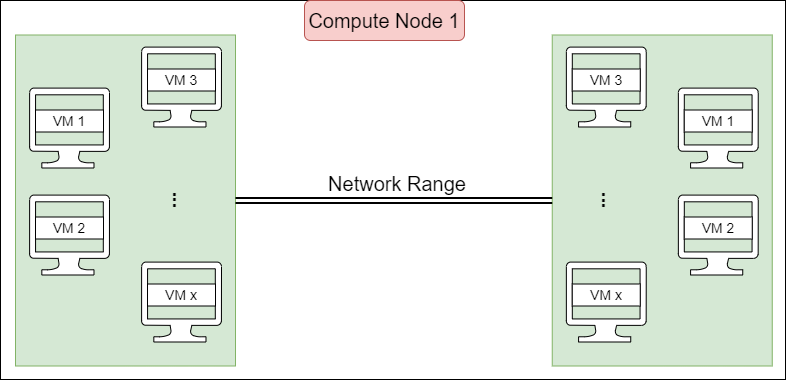

The diagram above was exported from draw.io. Its source (the exported page's mxGraphModel, read from the mxfile embedded in the PNG):
<mxGraphModel dx="1050" dy="530" grid="0" gridSize="10" guides="1" tooltips="1" connect="1" arrows="1" fold="1" page="1" pageScale="1" pageWidth="1100" pageHeight="850" background="none" math="0" shadow="0">
  <root>
    <mxCell id="0" />
    <mxCell id="1" parent="0" />
    <mxCell id="U94028NujbcrOy5nO_vY-46" value="" style="rounded=0;whiteSpace=wrap;html=1;" parent="1" vertex="1">
      <mxGeometry x="153" y="650" width="785" height="379" as="geometry" />
    </mxCell>
    <mxCell id="U94028NujbcrOy5nO_vY-48" value="" style="rounded=0;whiteSpace=wrap;html=1;fillColor=#d5e8d4;strokeColor=#82b366;" parent="1" vertex="1">
      <mxGeometry x="168" y="684.5" width="220" height="331" as="geometry" />
    </mxCell>
    <mxCell id="U94028NujbcrOy5nO_vY-49" value="" style="verticalLabelPosition=bottom;html=1;verticalAlign=top;align=center;shape=mxgraph.azure.computer;pointerEvents=1;" parent="1" vertex="1">
      <mxGeometry x="294" y="696.5" width="80" height="80" as="geometry" />
    </mxCell>
    <mxCell id="U94028NujbcrOy5nO_vY-53" value="&lt;font style=&quot;font-size: 14px;&quot;&gt;VM 3&lt;/font&gt;" style="rounded=0;whiteSpace=wrap;html=1;fontSize=14;" parent="1" vertex="1">
      <mxGeometry x="300" y="718.5" width="68" height="22" as="geometry" />
    </mxCell>
    <mxCell id="U94028NujbcrOy5nO_vY-60" value="" style="verticalLabelPosition=bottom;html=1;verticalAlign=top;align=center;shape=mxgraph.azure.computer;pointerEvents=1;" parent="1" vertex="1">
      <mxGeometry x="294" y="911.5" width="80" height="80" as="geometry" />
    </mxCell>
    <mxCell id="U94028NujbcrOy5nO_vY-61" value="&lt;font style=&quot;font-size: 14px;&quot;&gt;VM x&lt;/font&gt;" style="rounded=0;whiteSpace=wrap;html=1;fontSize=14;" parent="1" vertex="1">
      <mxGeometry x="300" y="933.5" width="68" height="22" as="geometry" />
    </mxCell>
    <mxCell id="U94028NujbcrOy5nO_vY-62" value="" style="verticalLabelPosition=bottom;html=1;verticalAlign=top;align=center;shape=mxgraph.azure.computer;pointerEvents=1;" parent="1" vertex="1">
      <mxGeometry x="182" y="737.5" width="80" height="80" as="geometry" />
    </mxCell>
    <mxCell id="U94028NujbcrOy5nO_vY-63" value="&lt;font style=&quot;font-size: 14px;&quot;&gt;VM 1&lt;/font&gt;" style="rounded=0;whiteSpace=wrap;html=1;fontSize=14;" parent="1" vertex="1">
      <mxGeometry x="188" y="759.5" width="68" height="22" as="geometry" />
    </mxCell>
    <mxCell id="U94028NujbcrOy5nO_vY-64" value="" style="verticalLabelPosition=bottom;html=1;verticalAlign=top;align=center;shape=mxgraph.azure.computer;pointerEvents=1;" parent="1" vertex="1">
      <mxGeometry x="182" y="844.5" width="80" height="80" as="geometry" />
    </mxCell>
    <mxCell id="U94028NujbcrOy5nO_vY-65" value="&lt;font style=&quot;font-size: 14px;&quot;&gt;VM 2&lt;/font&gt;" style="rounded=0;whiteSpace=wrap;html=1;fontSize=14;" parent="1" vertex="1">
      <mxGeometry x="188" y="866.5" width="68" height="22" as="geometry" />
    </mxCell>
    <mxCell id="U94028NujbcrOy5nO_vY-97" value="" style="rounded=0;whiteSpace=wrap;html=1;fillColor=#d5e8d4;strokeColor=#82b366;" parent="1" vertex="1">
      <mxGeometry x="704.75" y="684.5" width="220" height="331" as="geometry" />
    </mxCell>
    <mxCell id="U94028NujbcrOy5nO_vY-112" value="&lt;font style=&quot;font-size: 20px;&quot;&gt;Compute Node 1&lt;/font&gt;" style="rounded=1;whiteSpace=wrap;html=1;fillColor=#f8cecc;strokeColor=#b85450;" parent="1" vertex="1">
      <mxGeometry x="457" y="650" width="160" height="40" as="geometry" />
    </mxCell>
    <mxCell id="EcJDECO5YsrTVitDWb2r-1" value="&lt;b&gt;&lt;font style=&quot;font-size: 20px;&quot;&gt;...&lt;/font&gt;&lt;/b&gt;" style="text;html=1;align=center;verticalAlign=middle;whiteSpace=wrap;rounded=0;rotation=90;" parent="1" vertex="1">
      <mxGeometry x="304" y="835" width="60" height="30" as="geometry" />
    </mxCell>
    <mxCell id="EcJDECO5YsrTVitDWb2r-8" value="" style="verticalLabelPosition=bottom;html=1;verticalAlign=top;align=center;shape=mxgraph.azure.computer;pointerEvents=1;" parent="1" vertex="1">
      <mxGeometry x="718.75" y="696.5" width="80" height="80" as="geometry" />
    </mxCell>
    <mxCell id="EcJDECO5YsrTVitDWb2r-9" value="&lt;font style=&quot;font-size: 14px;&quot;&gt;VM 3&lt;/font&gt;" style="rounded=0;whiteSpace=wrap;html=1;fontSize=14;" parent="1" vertex="1">
      <mxGeometry x="724.75" y="718.5" width="68" height="22" as="geometry" />
    </mxCell>
    <mxCell id="EcJDECO5YsrTVitDWb2r-10" value="" style="verticalLabelPosition=bottom;html=1;verticalAlign=top;align=center;shape=mxgraph.azure.computer;pointerEvents=1;" parent="1" vertex="1">
      <mxGeometry x="830.75" y="844.5" width="80" height="80" as="geometry" />
    </mxCell>
    <mxCell id="EcJDECO5YsrTVitDWb2r-11" value="&lt;font style=&quot;font-size: 14px;&quot;&gt;VM 2&lt;/font&gt;" style="rounded=0;whiteSpace=wrap;html=1;fontSize=14;" parent="1" vertex="1">
      <mxGeometry x="836.75" y="866.5" width="68" height="22" as="geometry" />
    </mxCell>
    <mxCell id="EcJDECO5YsrTVitDWb2r-12" value="" style="verticalLabelPosition=bottom;html=1;verticalAlign=top;align=center;shape=mxgraph.azure.computer;pointerEvents=1;" parent="1" vertex="1">
      <mxGeometry x="830.75" y="737.5" width="80" height="80" as="geometry" />
    </mxCell>
    <mxCell id="EcJDECO5YsrTVitDWb2r-13" value="&lt;font style=&quot;font-size: 14px;&quot;&gt;VM 1&lt;/font&gt;" style="rounded=0;whiteSpace=wrap;html=1;fontSize=14;" parent="1" vertex="1">
      <mxGeometry x="836.75" y="759.5" width="68" height="22" as="geometry" />
    </mxCell>
    <mxCell id="EcJDECO5YsrTVitDWb2r-14" value="" style="verticalLabelPosition=bottom;html=1;verticalAlign=top;align=center;shape=mxgraph.azure.computer;pointerEvents=1;" parent="1" vertex="1">
      <mxGeometry x="718.75" y="911.5" width="80" height="80" as="geometry" />
    </mxCell>
    <mxCell id="EcJDECO5YsrTVitDWb2r-15" value="&lt;font style=&quot;font-size: 14px;&quot;&gt;VM x&lt;/font&gt;" style="rounded=0;whiteSpace=wrap;html=1;fontSize=14;" parent="1" vertex="1">
      <mxGeometry x="724.75" y="933.5" width="68" height="22" as="geometry" />
    </mxCell>
    <mxCell id="EcJDECO5YsrTVitDWb2r-16" value="&lt;b&gt;&lt;font style=&quot;font-size: 20px;&quot;&gt;...&lt;/font&gt;&lt;/b&gt;" style="text;html=1;align=center;verticalAlign=middle;whiteSpace=wrap;rounded=0;rotation=90;" parent="1" vertex="1">
      <mxGeometry x="732.75" y="835" width="60" height="30" as="geometry" />
    </mxCell>
    <mxCell id="o9CCC33wuU-GmxciU6jY-1" value="" style="endArrow=none;html=1;rounded=0;exitX=1;exitY=0.5;exitDx=0;exitDy=0;shape=link;strokeWidth=2;" edge="1" parent="1" source="U94028NujbcrOy5nO_vY-48" target="U94028NujbcrOy5nO_vY-97">
      <mxGeometry width="50" height="50" relative="1" as="geometry">
        <mxPoint x="511" y="777" as="sourcePoint" />
        <mxPoint x="561" y="727" as="targetPoint" />
      </mxGeometry>
    </mxCell>
    <mxCell id="o9CCC33wuU-GmxciU6jY-2" value="&lt;font style=&quot;font-size: 20px;&quot;&gt;Network Range&lt;/font&gt;" style="text;html=1;align=center;verticalAlign=middle;whiteSpace=wrap;rounded=0;" vertex="1" parent="1">
      <mxGeometry x="470" y="817.5" width="160" height="30" as="geometry" />
    </mxCell>
  </root>
</mxGraphModel>